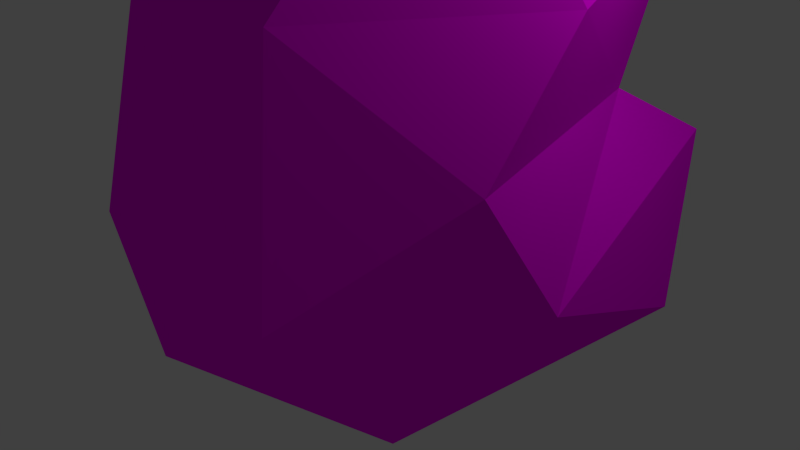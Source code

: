 # Source: Rock2.blend  (saved by Blender 2.75.0; exported with 4.5.12 LTS)
import bpy
from mathutils import Matrix  # noqa: F401  (used for matrix-valued properties, if any)

bpy.ops.wm.read_factory_settings(use_empty=True)
scene = bpy.context.scene
scene.name = 'Scene'

# ---- collections
col_collection_1 = bpy.data.collections.new('Collection 1'); scene.collection.children.link(col_collection_1)

# ---- images (referenced by path relative to the original .blend; pixels are not part of the script)
import os
ASSET_DIR = os.environ.get("B2B_ASSET_DIR", "")  # directory of the original .blend (textures are referenced by path, not embedded)
HERE = os.path.dirname(os.path.abspath(__file__))  # packed textures are extracted next to this script under _unpacked/

def load_image(name, relpath, width, height, colorspace="sRGB"):
    """Load a texture the original file referenced (path relative to the .blend, or extracted next to this script)."""
    p = next((c for c in (os.path.join(HERE, relpath), os.path.join(ASSET_DIR, relpath)) if relpath and os.path.exists(c)), "")
    if p:
        img = bpy.data.images.load(p, check_existing=True)
        img.name = name
    else:  # same state as the original file: an image datablock whose file is absent (Cycles renders it pink)
        img = bpy.data.images.new(name, width, height)
        img.source = "FILE"
        img.filepath = "//" + (relpath or name)
    img.colorspace_settings.name = colorspace
    return img
img_rocktexture_png = load_image('RockTexture.png', 'textures/RockTexture.png', 1024, 1024, 'sRGB')

# ---- materials (node trees are filled in below, after node groups)
mat_material_003 = bpy.data.materials.new('Material.003')
mat_material_003.alpha_threshold = 0.0
mat_material_003.roughness = 0.5

# ---- material node trees
mat_material_003.use_nodes = True; mat_material_003.node_tree.nodes.clear()
_N = mat_material_003.node_tree.nodes; _L = mat_material_003.node_tree.links
n0 = _N.new('ShaderNodeOutputMaterial'); n0.name = 'Material Output'; n0.location = (300, 300)
n1 = _N.new('ShaderNodeBsdfDiffuse'); n1.name = 'Diffuse BSDF'; n1.location = (10, 300)
n2 = _N.new('ShaderNodeTexImage'); n2.name = 'Image Texture'; n2.location = (-180, 300)
n2.width = 140
n2.image = img_rocktexture_png
_L.new(n1.outputs[0], n0.inputs[0])
_L.new(n2.outputs[0], n1.inputs[0])
n0.is_active_output = True

# ---- world
world_world = bpy.data.worlds.new('World'); scene.world = world_world
world_world.color = (0.05088, 0.05088, 0.05088)
world_world.use_sun_shadow = False
world_world.sun_shadow_jitter_overblur = 0.0
world_world.cycles.sampling_method = 'MANUAL'
world_world.cycles.sample_map_resolution = 256

# ---- cameras
cam_camera = bpy.data.cameras.new('Camera')
cam_camera.clip_end = 100.0
cam_camera.lens = 35.0
cam_camera.sensor_width = 32.0
cam_camera.sensor_height = 18.0
cam_camera.ortho_scale = 7.314
cam_camera.dof.focus_distance = 0.0

# ---- lights
light_lamp = bpy.data.lights.new('Lamp', 'POINT')
light_lamp.transmission_factor = 0.0
light_lamp.cutoff_distance = 30.0
light_lamp.energy = 100.0
light_lamp.shadow_buffer_clip_start = 1.001
light_lamp.shadow_soft_size = 0.1
light_lamp.shadow_maximum_resolution = 0.006
light_lamp.use_absolute_resolution = True
light_lamp.cycles.use_multiple_importance_sampling = False

# ---- meshes
me_rock2 = bpy.data.meshes.new('rock2')
me_rock2.from_pydata([(3.049, -2.304, 2.491), (-2.353, -2.46, 1.009), (1.89, -2.373, -2.907), (-3.363, 1.079, -2.292), (-2.282, 0.6118, 0.6313), (-1.771, 2.557, -1.612), (0.4006, -2.36, 3.206), (2.691, -0.9149, 3.486), (3.202, 1.14, 0.3454), (3.403, -0.06872, 1.796), (2.289, -0.1972, -1.693), (2.469, 1.649, -2.199), (0.2328, 3.462, -1.764), (1.947, 3.246, 0.7188), (-2.181, 1.457, -3.039), (-2.206, -0.445, -3.49), (-1.039, 3.025, 0.7538), (0.1842, -0.7132, 3.436), (0.7282, 1.321, 2.975), (-0.8605, 1.55, 2.227), (-2.365, -0.5644, 1.403), (2.081, 1.239, 2.832), (-1.025, 2.114, 1.972), (-1.971, -2.158, -3.911), (0.5415, -0.9563, -3.507), (3.493, -2.281, -1.151), (2.835, -0.7608, -2.555), (3.743, -1.269, 1.186), (-3.439, -2.035, -0.8812), (-3.255, -2.257, -2.487), (-3.281, -0.6645, -0.1337), (-2.031, -1.631, 2.151), (-1.758, 1.961, 1.002)], [], [(0, 1, 2), (3, 4, 5), (6, 0, 7), (8, 9, 10), (11, 12, 13), (3, 14, 15), (12, 16, 13), (17, 18, 19), (17, 19, 20), (6, 1, 0), (21, 9, 8), (18, 13, 22), (1, 23, 2), (14, 11, 15), (2, 23, 24), (25, 26, 27), (8, 11, 13), (8, 13, 21), (11, 8, 10), (11, 10, 15), (28, 15, 29), (24, 23, 15), (30, 20, 4), (20, 28, 31), (20, 30, 28), (28, 3, 15), (20, 19, 4), (22, 13, 16), (5, 16, 12), (12, 11, 14), (0, 27, 7), (25, 27, 0), (4, 32, 5), (22, 32, 4), (26, 25, 2), (0, 2, 25), (22, 19, 18), (19, 22, 4), (15, 10, 24), (10, 27, 26), (17, 20, 31), (31, 1, 6), (26, 2, 24), (26, 24, 10), (6, 17, 31), (7, 17, 6), (14, 5, 12), (14, 3, 5), (7, 9, 21), (7, 18, 17), (3, 28, 30), (4, 3, 30), (21, 18, 7), (13, 18, 21), (28, 29, 1), (31, 28, 1), (16, 5, 32), (32, 22, 16), (27, 9, 7), (10, 9, 27), (1, 29, 23), (15, 23, 29)])
_uv = me_rock2.uv_layers.new(name='UVMap')
_uv.uv.foreach_set('vector', [0.2063, 0.8024, 0.1987, 0.7977, 0.207, 0.7936, 0.221, 0.7903, 0.2217, 0.7953, 0.2186, 0.7921, 0.198, 0.8175, 0.1981, 0.8131, 0.2003, 0.8141, 0.2248, 0.8064, 0.2229, 0.8087, 0.2227, 0.8028, 0.2088, 0.7938, 0.2124, 0.7934, 0.211, 0.798, 0.2078, 0.8033, 0.2084, 0.8054, 0.2054, 0.8056, 0.2124, 0.7934, 0.2155, 0.7966, 0.211, 0.798, 0.2006, 0.8179, 0.2038, 0.8169, 0.2042, 0.8189, 0.2238, 0.8007, 0.2202, 0.7984, 0.2236, 0.7964, 0.2019, 0.8023, 0.1987, 0.7977, 0.2063, 0.8024, 0.225, 0.8096, 0.2229, 0.8087, 0.2248, 0.8064, 0.2139, 0.8008, 0.211, 0.798, 0.2161, 0.7985, 0.1987, 0.7977, 0.2016, 0.7903, 0.207, 0.7936, 0.2084, 0.8054, 0.2087, 0.8121, 0.2054, 0.8056, 0.1996, 0.8105, 0.1999, 0.8051, 0.2018, 0.8088, 0.2194, 0.8042, 0.2218, 0.8018, 0.221, 0.8079, 0.2248, 0.8064, 0.2256, 0.8022, 0.2281, 0.8064, 0.2248, 0.8064, 0.2281, 0.8064, 0.225, 0.8096, 0.2256, 0.8022, 0.2248, 0.8064, 0.2227, 0.8028, 0.2087, 0.8121, 0.2058, 0.8116, 0.2054, 0.8056, 0.2078, 0.8156, 0.2053, 0.8122, 0.2082, 0.8133, 0.2018, 0.8088, 0.1999, 0.8051, 0.2027, 0.8046, 0.2237, 0.7937, 0.2236, 0.7964, 0.2217, 0.7953, 0.2236, 0.7964, 0.2259, 0.7925, 0.2253, 0.7977, 0.2236, 0.7964, 0.2237, 0.7937, 0.2259, 0.7925, 0.2028, 0.8025, 0.2078, 0.8033, 0.2054, 0.8056, 0.2236, 0.7964, 0.2202, 0.7984, 0.2217, 0.7953, 0.2161, 0.7985, 0.211, 0.798, 0.2155, 0.7966, 0.2156, 0.7927, 0.2155, 0.7966, 0.2124, 0.7934, 0.2116, 0.8085, 0.2087, 0.8121, 0.2084, 0.8054, 0.2193, 0.8096, 0.221, 0.8079, 0.2215, 0.8109, 0.2194, 0.8042, 0.221, 0.8079, 0.2193, 0.8096, 0.2217, 0.7953, 0.2196, 0.7961, 0.2186, 0.7921, 0.2193, 0.7979, 0.2196, 0.7961, 0.2217, 0.7953, 0.2218, 0.8018, 0.2194, 0.8042, 0.2192, 0.8008, 0.2063, 0.8024, 0.207, 0.7936, 0.2086, 0.7971, 0.2051, 0.8191, 0.2042, 0.8189, 0.2038, 0.8169, 0.2202, 0.7984, 0.2193, 0.7979, 0.2217, 0.7953, 0.219, 0.8014, 0.213, 0.8062, 0.2148, 0.8026, 0.213, 0.8062, 0.2121, 0.8112, 0.2118, 0.8051, 0.2238, 0.8007, 0.2236, 0.7964, 0.2253, 0.7977, 0.1987, 0.7995, 0.1987, 0.7977, 0.2019, 0.8023, 0.2022, 0.8118, 0.1996, 0.8105, 0.2018, 0.8088, 0.2118, 0.8051, 0.2148, 0.8026, 0.213, 0.8062, 0.198, 0.8175, 0.2006, 0.8179, 0.1991, 0.8207, 0.2003, 0.8141, 0.2006, 0.8179, 0.198, 0.8175, 0.2155, 0.7903, 0.2156, 0.7927, 0.2124, 0.7934, 0.2155, 0.7903, 0.2177, 0.7909, 0.2156, 0.7927, 0.2003, 0.8141, 0.2016, 0.8122, 0.2037, 0.8147, 0.2003, 0.8141, 0.2038, 0.8169, 0.2006, 0.8179, 0.221, 0.7903, 0.2259, 0.7925, 0.2237, 0.7937, 0.2217, 0.7953, 0.221, 0.7903, 0.2237, 0.7937, 0.2037, 0.8147, 0.2038, 0.8169, 0.2003, 0.8141, 0.211, 0.798, 0.2139, 0.8008, 0.2117, 0.8012, 0.198, 0.7943, 0.199, 0.7919, 0.1987, 0.7977, 0.2253, 0.7977, 0.2259, 0.7925, 0.2266, 0.7958, 0.2179, 0.796, 0.2186, 0.7921, 0.2196, 0.7961, 0.2196, 0.7961, 0.2193, 0.7979, 0.2179, 0.796, 0.221, 0.8079, 0.2229, 0.8087, 0.2215, 0.8109, 0.2227, 0.8028, 0.2229, 0.8087, 0.221, 0.8079, 0.1987, 0.7977, 0.199, 0.7919, 0.2016, 0.7903, 0.2027, 0.8046, 0.1999, 0.8051, 0.1998, 0.8025])
me_rock2.materials.append(mat_material_003)
me_rock2.use_remesh_preserve_volume = False
me_rock2.use_remesh_preserve_attributes = False
me_rock2.use_mirror_vertex_groups = False
me_rock2.update()

# ---- objects
ob_rock2 = bpy.data.objects.new('rock2', me_rock2)
ob_lamp = bpy.data.objects.new('Lamp', light_lamp)
ob_camera = bpy.data.objects.new('Camera', cam_camera)

# ---- transforms, parenting, visibility, modifiers, constraints
ob_rock2.location = (0.0, 0.0, 2.541)
ob_rock2.rotation_euler = (1.571, -0.0, 0.0)
ob_rock2.lineart.crease_threshold = 0.0
ob_lamp.location = (4.076, 1.005, 5.904)
ob_lamp.rotation_euler = (0.6503, 0.05522, 1.866)
ob_lamp.lock_rotations_4d = False
ob_lamp.empty_display_type = 'ARROWS'
ob_lamp.color = (0.0, 0.0, 0.0, 0.0)
ob_lamp.lineart.crease_threshold = 0.0
ob_camera.location = (7.481, -6.508, 5.344)
ob_camera.rotation_euler = (1.109, 0.01082, 0.8149)
ob_camera.lock_rotations_4d = False
ob_camera.empty_display_type = 'ARROWS'
ob_camera.color = (0.0, 0.0, 0.0, 0.0)
ob_camera.display_type = 'WIRE'
ob_camera.lineart.crease_threshold = 0.0

# ---- collection membership
col_collection_1.objects.link(ob_rock2)
col_collection_1.objects.link(ob_lamp)
col_collection_1.objects.link(ob_camera)

# ---- scene / render settings (as saved in the file)
scene.camera = ob_camera
scene.frame_start = 1; scene.frame_end = 250; scene.frame_set(1)
scene.render.engine = 'CYCLES'
scene.render.resolution_percentage = 50
scene.render.dither_intensity = 0.0
scene.cycles.use_denoising = False
scene.cycles.samples = 10
scene.cycles.sampling_pattern = 'TABULATED_SOBOL'
scene.cycles.light_sampling_threshold = 0.0
scene.cycles.use_adaptive_sampling = False
scene.cycles.use_light_tree = False
scene.cycles.blur_glossy = 0.0
scene.cycles.pixel_filter_type = 'GAUSSIAN'
scene.cycles.sample_clamp_indirect = 0.0
scene.view_settings.view_transform = 'Standard'
bpy.context.view_layer.update()
